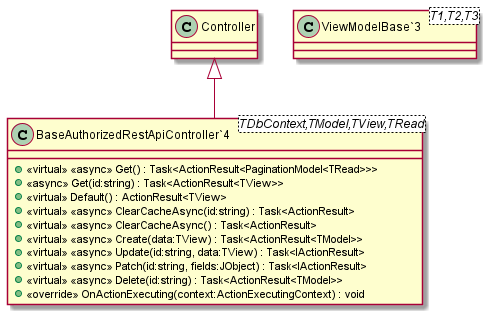

The diagram above was rendered by PlantUML. Its source (embedded in the PNG):
@startuml
class "BaseAuthorizedRestApiController`4"<TDbContext,TModel,TView,TRead> {
    + <<virtual>> <<async>> Get() : Task<ActionResult<PaginationModel<TRead>>>
    + <<async>> Get(id:string) : Task<ActionResult<TView>>
    + <<virtual>> Default() : ActionResult<TView>
    + <<virtual>> <<async>> ClearCacheAsync(id:string) : Task<ActionResult>
    + <<virtual>> <<async>> ClearCacheAsync() : Task<ActionResult>
    + <<virtual>> <<async>> Create(data:TView) : Task<ActionResult<TModel>>
    + <<virtual>> <<async>> Update(id:string, data:TView) : Task<IActionResult>
    + <<virtual>> <<async>> Patch(id:string, fields:JObject) : Task<IActionResult>
    + <<virtual>> <<async>> Delete(id:string) : Task<ActionResult<TModel>>
    + <<override>> OnActionExecuting(context:ActionExecutingContext) : void
}
class "ViewModelBase`3"<T1,T2,T3> {
}
Controller <|-- "BaseAuthorizedRestApiController`4"
@enduml